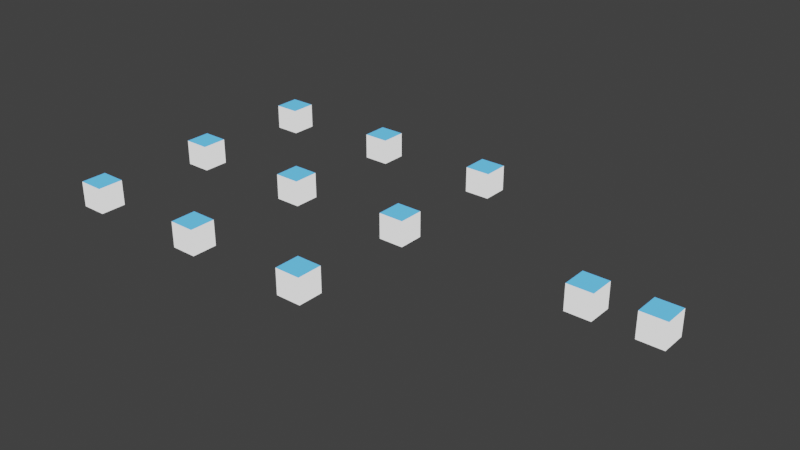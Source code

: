# Source: properties.blend  (saved by Blender 3.0.42; exported with 4.5.12 LTS)
import bpy
from mathutils import Matrix  # noqa: F401  (used for matrix-valued properties, if any)

bpy.ops.wm.read_factory_settings(use_empty=True)
scene = bpy.context.scene
scene.name = 'Scene'

# ---- collections
col_collection = bpy.data.collections.new('Collection'); scene.collection.children.link(col_collection)

# ---- materials (node trees are filled in below, after node groups)
mat_material = bpy.data.materials.new('Material')
mat_material.alpha_threshold = 0.0
mat_material.use_transparent_shadow = False
mat_material.line_color = (0.0, 0.0, 0.0, 1.0)

# ---- material node trees
mat_material.use_nodes = True; mat_material.node_tree.nodes.clear()
_N = mat_material.node_tree.nodes; _L = mat_material.node_tree.links
n0 = _N.new('ShaderNodeOutputMaterial'); n0.name = 'Material Output'; n0.location = (300, 300)
n1 = _N.new('ShaderNodeBackground'); n1.name = 'Background'; n1.location = (10, 300)
n2 = _N.new('ShaderNodeVertexColor'); n2.name = 'Vertex Color'; n2.location = (-180, 280)
_L.new(n1.outputs[0], n0.inputs[0])
_L.new(n2.outputs[0], n1.inputs[0])
n0.is_active_output = True

# ---- world
world_world = bpy.data.worlds.new('World'); scene.world = world_world
world_world.use_nodes = True; world_world.node_tree.nodes.clear()
_N = world_world.node_tree.nodes; _L = world_world.node_tree.links
n0 = _N.new('ShaderNodeOutputWorld'); n0.name = 'World Output'; n0.location = (300, 300)
n1 = _N.new('ShaderNodeBackground'); n1.name = 'Background'; n1.location = (10, 300)
n1.inputs[0].default_value = (0.04445, 0.04445, 0.04445, 1.0)
_L.new(n1.outputs[0], n0.inputs[0])
n0.is_active_output = True
world_world.color = (0.05088, 0.05088, 0.05088)
world_world.use_sun_shadow = False
world_world.sun_shadow_jitter_overblur = 0.0

# ---- meshes
me_cube = bpy.data.meshes.new('Cube')
me_cube.from_pydata([(1.0, 1.0, 1.0), (1.0, 1.0, -1.0), (1.0, -1.0, 1.0), (1.0, -1.0, -1.0), (-1.0, 1.0, 1.0), (-1.0, 1.0, -1.0), (-1.0, -1.0, 1.0), (-1.0, -1.0, -1.0)], [], [(0, 4, 6, 2), (3, 2, 6, 7), (7, 6, 4, 5), (5, 1, 3, 7), (1, 0, 2, 3), (5, 4, 0, 1)])
_uv = me_cube.uv_layers.new(name='UVMap')
_uv.uv.foreach_set('vector', [0.625, 0.5, 0.875, 0.5, 0.875, 0.75, 0.625, 0.75, 0.375, 0.75, 0.625, 0.75, 0.625, 1.0, 0.375, 1.0, 0.375, 0.0, 0.625, 0.0, 0.625, 0.25, 0.375, 0.25, 0.125, 0.5, 0.375, 0.5, 0.375, 0.75, 0.125, 0.75, 0.375, 0.5, 0.625, 0.5, 0.625, 0.75, 0.375, 0.75, 0.375, 0.25, 0.625, 0.25, 0.625, 0.5, 0.375, 0.5])
_ca = me_cube.color_attributes.new('Col', 'BYTE_COLOR', 'CORNER')
_ca.data.foreach_set('color', [0.1119, 0.5029, 1.0, 1.0, 0.1119, 0.5029, 1.0, 1.0, 0.1119, 0.5029, 1.0, 1.0, 0.1119, 0.5029, 1.0, 1.0, 1.0, 1.0, 1.0, 1.0, 1.0, 1.0, 1.0, 1.0, 1.0, 1.0, 1.0, 1.0, 1.0, 1.0, 1.0, 1.0, 1.0, 1.0, 1.0, 1.0, 1.0, 1.0, 1.0, 1.0, 1.0, 1.0, 1.0, 1.0, 1.0, 1.0, 1.0, 1.0, 1.0, 1.0, 1.0, 1.0, 1.0, 1.0, 1.0, 1.0, 1.0, 1.0, 1.0, 1.0, 1.0, 1.0, 1.0, 1.0, 1.0, 1.0, 1.0, 1.0, 1.0, 1.0, 1.0, 1.0, 1.0, 1.0, 1.0, 1.0, 1.0, 1.0, 1.0, 1.0, 1.0, 1.0, 1.0, 1.0, 1.0, 1.0, 1.0, 1.0, 1.0, 1.0, 1.0, 1.0, 1.0, 1.0, 1.0, 1.0])
me_cube.materials.append(mat_material)
me_cube.use_remesh_preserve_volume = False
me_cube.use_remesh_preserve_attributes = False
me_cube.use_mirror_vertex_groups = False
me_cube.use_paint_bone_selection = False
me_cube.use_paint_mask = True
me_cube.update()

# ---- objects
ob_cube = bpy.data.objects.new('Cube', me_cube)
ob_cube_001 = bpy.data.objects.new('Cube.001', me_cube)
ob_cube_002 = bpy.data.objects.new('Cube.002', me_cube)
ob_cube_003 = bpy.data.objects.new('Cube.003', me_cube)
ob_cube_004 = bpy.data.objects.new('Cube.004', me_cube)
ob_cube_005 = bpy.data.objects.new('Cube.005', me_cube)
ob_cube_006 = bpy.data.objects.new('Cube.006', me_cube)
ob_cube_007 = bpy.data.objects.new('Cube.007', me_cube)
ob_cube_008 = bpy.data.objects.new('Cube.008', me_cube)
ob_cube_009 = bpy.data.objects.new('Cube.009', me_cube)
ob_parent = bpy.data.objects.new('Parent', me_cube)

# ---- transforms, parenting, visibility, modifiers, constraints
ob_cube.location = (0.0, 0.0, 0.0)
ob_cube.lock_rotations_4d = False
ob_cube.empty_display_type = 'ARROWS'
ob_cube.lineart.crease_threshold = 0.0
ob_cube_001.location = (0.0, 10.0, 0.0)
ob_cube_001.lock_rotations_4d = False
ob_cube_001.empty_display_type = 'ARROWS'
ob_cube_001.lineart.crease_threshold = 0.0
ob_cube_002.location = (-10.0, 10.0, 0.0)
ob_cube_002.lock_rotations_4d = False
ob_cube_002.empty_display_type = 'ARROWS'
ob_cube_002.lineart.crease_threshold = 0.0
ob_cube_003.location = (-10.0, 0.0, 0.0)
ob_cube_003.lock_rotations_4d = False
ob_cube_003.empty_display_type = 'ARROWS'
ob_cube_003.lineart.crease_threshold = 0.0
ob_cube_004.location = (10.0, 0.0, 0.0)
ob_cube_004.lock_rotations_4d = False
ob_cube_004.empty_display_type = 'ARROWS'
ob_cube_004.lineart.crease_threshold = 0.0
ob_cube_005.location = (10.0, 10.0, 0.0)
ob_cube_005.lock_rotations_4d = False
ob_cube_005.empty_display_type = 'ARROWS'
ob_cube_005.lineart.crease_threshold = 0.0
ob_cube_006.location = (10.0, 20.0, 0.0)
ob_cube_006.lock_rotations_4d = False
ob_cube_006.empty_display_type = 'ARROWS'
ob_cube_006.lineart.crease_threshold = 0.0
ob_cube_007.location = (0.0, 20.0, 0.0)
ob_cube_007.lock_rotations_4d = False
ob_cube_007.empty_display_type = 'ARROWS'
ob_cube_007.lineart.crease_threshold = 0.0
ob_cube_008.location = (-10.0, 20.0, 0.0)
ob_cube_008.lock_rotations_4d = False
ob_cube_008.empty_display_type = 'ARROWS'
ob_cube_008.lineart.crease_threshold = 0.0
ob_cube_009.location = (30.0, 10.0, 0.0)
ob_cube_009.lock_rotations_4d = False
ob_cube_009.empty_display_type = 'ARROWS'
ob_cube_009.lineart.crease_threshold = 0.0
ob_parent.location = (25.0, 10.0, 0.0)
ob_parent.lock_rotations_4d = False
ob_parent.empty_display_type = 'ARROWS'
ob_parent.lineart.crease_threshold = 0.0

# ---- collection membership
col_collection.objects.link(ob_cube)
col_collection.objects.link(ob_cube_001)
col_collection.objects.link(ob_cube_002)
col_collection.objects.link(ob_cube_003)
col_collection.objects.link(ob_cube_004)
col_collection.objects.link(ob_cube_005)
col_collection.objects.link(ob_cube_006)
col_collection.objects.link(ob_cube_007)
col_collection.objects.link(ob_cube_008)
col_collection.objects.link(ob_cube_009)
col_collection.objects.link(ob_parent)

# ---- scene / render settings (as saved in the file)
scene.frame_start = 1; scene.frame_end = 250; scene.frame_set(1)
scene.render.engine = 'BLENDER_EEVEE_NEXT'
scene.cycles.sampling_pattern = 'TABULATED_SOBOL'
scene.cycles.use_light_tree = False
scene.view_settings.view_transform = 'Filmic'
bpy.context.view_layer.update()

# ---- added for rendering (the .blend has no active camera and no usable light): camera, sun
cam_auto = bpy.data.cameras.new('AutoCamera')
cam_auto.lens = 50.0
cam_auto.sensor_width = 36.0
cam_auto.clip_end = 1000.0
ob_auto_camera = bpy.data.objects.new('AutoCamera', cam_auto)
scene.collection.objects.link(ob_auto_camera)
ob_auto_camera.location = (53.9068, -42.6881, 35.1254)
ob_auto_camera.rotation_euler = (1.09748, -7.21219e-08, 0.694738)
scene.camera = ob_auto_camera
light_auto_sun = bpy.data.lights.new('AutoSun', 'SUN')
light_auto_sun.energy = 3.0
light_auto_sun.angle = 0.0523599
ob_auto_sun = bpy.data.objects.new('AutoSun', light_auto_sun)
scene.collection.objects.link(ob_auto_sun)
ob_auto_sun.rotation_euler = (0.872665, 0.174533, 0.523599)
bpy.context.view_layer.update()
